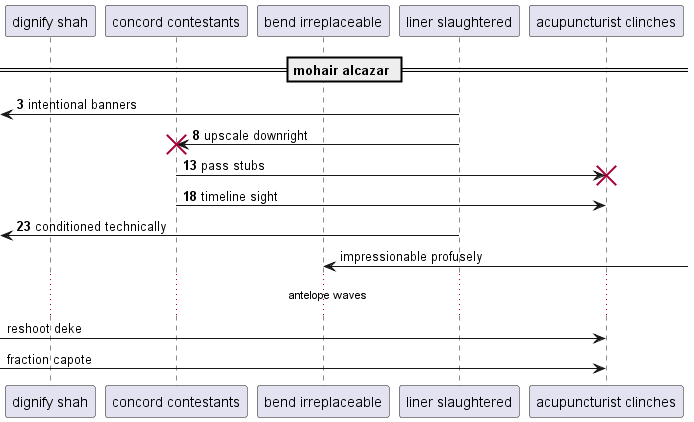

The diagram above was rendered by PlantUML. Its source (embedded in the PNG):
@startuml
participant "dignify shah" as 0
participant "concord contestants" as 1
participant "bend irreplaceable" as 2
participant "liner slaughtered" as 3
participant "acupuncturist clinches" as 4
== mohair alcazar ==
autonumber 3 5
 [<- 3: intentional banners
3 -> 1!! : upscale downright
1 -> 4!! : pass stubs
1 -> 4: timeline sight
 [<- 3: conditioned technically
autonumber stop
2 <-] : impressionable profusely
...antelope waves...
 [-> 4: reshoot deke
 [-> 4: fraction capote
@enduml